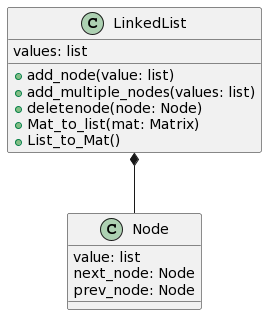

The diagram above was rendered by PlantUML. Its source (embedded in the PNG):
@startuml
class Node {
   
   value: list
   next_node: Node
   prev_node: Node
   

}

class LinkedList {

   values: list

   + add_node(value: list)
   + add_multiple_nodes(values: list)
   + deletenode(node: Node)
   + Mat_to_list(mat: Matrix)
   + List_to_Mat()
}

LinkedList *-- Node
@enduml